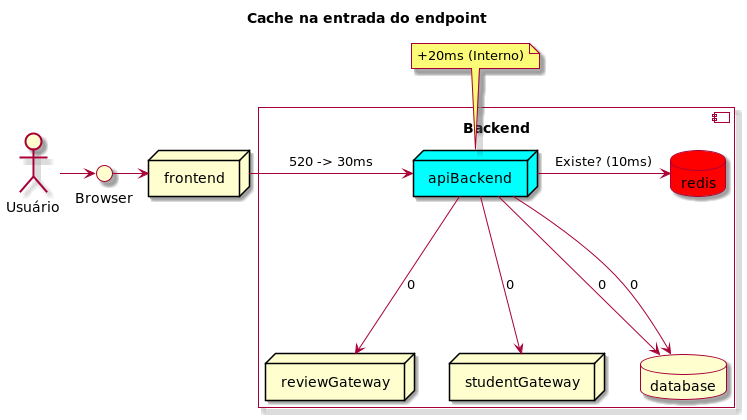

The diagram above was rendered by PlantUML. Its source (embedded in the PNG):
@startuml

skin rose

Title: Cache na entrada do endpoint

actor "Usuário" as actor
interface "Browser" as browser
node frontend

actor -> browser
browser -> frontend

component "Backend\n" {

  node "apiBackend" as backend #aqua
  node reviewGateway as reviewGateway
  node studentGateway as studentGateway
  database database
  database redis as redis  #red

  backend -> redis: Existe? (10ms)
  backend --> database: 0
  backend --> database: 0
  backend --> reviewGateway: 0
  backend --> studentGateway: 0
}

frontend -> backend: 520 -> 30ms
note top of backend: +20ms (Interno)

@enduml